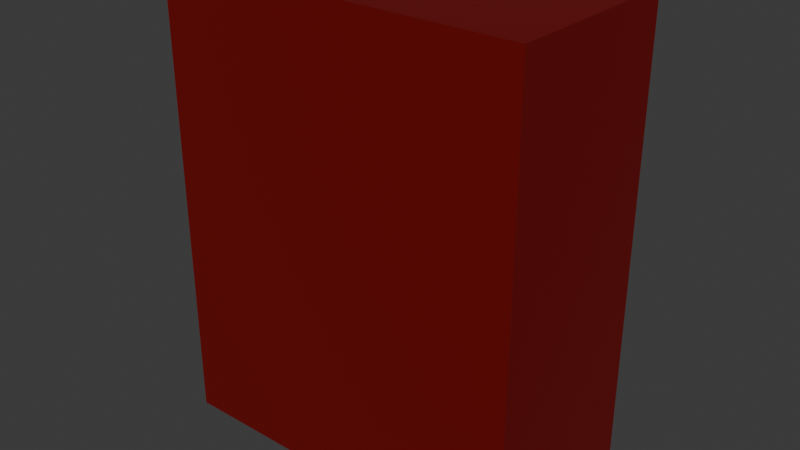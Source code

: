 # Source: books_1.blend  (saved by Blender 5.0.119; exported with 4.5.12 LTS)
import bpy
from mathutils import Matrix  # noqa: F401  (used for matrix-valued properties, if any)

bpy.ops.wm.read_factory_settings(use_empty=True)
scene = bpy.context.scene
scene.name = 'Scene'

# ---- collections
col_collection = bpy.data.collections.new('Collection'); scene.collection.children.link(col_collection)

# ---- materials (node trees are filled in below, after node groups)
mat_folder = bpy.data.materials.new('folder')

# ---- material node trees
mat_folder.use_nodes = True; mat_folder.node_tree.nodes.clear()
_N = mat_folder.node_tree.nodes; _L = mat_folder.node_tree.links
n0 = _N.new('ShaderNodeBsdfPrincipled'); n0.name = 'Principled BSDF'; n0.location = (44, 73)
n1 = _N.new('ShaderNodeOutputMaterial'); n1.name = 'Material Output'; n1.location = (341, 71)
n2 = _N.new('ShaderNodeValToRGB'); n2.name = 'Color Ramp'; n2.location = (-291, 52)
n2.color_ramp.interpolation = 'CONSTANT'
while len(n2.color_ramp.elements) > 1: n2.color_ramp.elements.remove(n2.color_ramp.elements[-1])
n2.color_ramp.elements[0].position = 0.0; n2.color_ramp.elements[0].color = (0.1638, 0.0, 0.0, 1.0)
_e = n2.color_ramp.elements.new(0.25); _e.color = (0.0, 0.2141, 0.0, 1.0)
_e = n2.color_ramp.elements.new(0.5); _e.color = (0.1587, 0.0, 0.1587, 1.0)
_e = n2.color_ramp.elements.new(0.75); _e.color = (0.0, 0.0003316, 0.169, 1.0)
_e = n2.color_ramp.elements.new(1.0); _e.color = (0.1256, 0.1256, 0.1256, 1.0)
n3 = _N.new('ShaderNodeAttribute'); n3.name = 'Attribute'; n3.location = (-513, 38)
n3.attribute_name = 'rand_color'
_L.new(n0.outputs[0], n1.inputs[0])
_L.new(n3.outputs[2], n2.inputs[0])
_L.new(n2.outputs[0], n0.inputs[0])
n1.is_active_output = True

# ---- world
world_world = bpy.data.worlds.new('World'); scene.world = world_world
world_world.use_nodes = True; world_world.node_tree.nodes.clear()
_N = world_world.node_tree.nodes; _L = world_world.node_tree.links
n0 = _N.new('ShaderNodeOutputWorld'); n0.name = 'World Output'; n0.location = (200, 100)
n1 = _N.new('ShaderNodeBackground'); n1.name = 'Background'; n1.location = (-200, 100)
n1.inputs[0].default_value = (0.05088, 0.05088, 0.05088, 1.0)
_L.new(n1.outputs[0], n0.inputs[0])
n0.is_active_output = True
world_world.color = (0.05088, 0.05088, 0.05088)
world_world.sun_shadow_jitter_overblur = 0.0

# ---- meshes
me_cube = bpy.data.meshes.new('Cube')
me_cube.from_pydata([(-1.0, -0.5, 0.0), (-1.0, -0.3, 2.5), (-1.0, 0.5, 0.0), (-1.0, 0.5, 2.5), (0.8, -0.3, 0.0), (0.8, -0.3, 2.5), (0.8, 0.3, 0.0), (0.8, 0.3, 2.5), (-1.0, -0.3, 0.0), (-1.0, -0.5, 2.5), (-1.0, 0.3, 2.5), (-1.0, 0.3, 0.0), (1.0, 0.5, 0.0), (1.0, 0.5, 2.5), (1.0, -0.5, 0.0), (1.0, -0.5, 2.5)], [], [(8, 1, 10, 11), (2, 3, 13, 12), (12, 13, 15, 14), (14, 15, 9, 0), (11, 6, 4, 8), (7, 10, 1, 5), (1, 8, 0, 9), (11, 10, 3, 2), (6, 11, 2, 12), (10, 7, 13, 3), (4, 6, 12, 14), (7, 5, 15, 13), (8, 4, 14, 0), (5, 1, 9, 15)])
me_cube.polygons.foreach_set('material_index', [1, 0, 0, 0, 1, 1, 0, 0, 0, 0, 0, 0, 0, 0])
_uv = me_cube.uv_layers.new(name='UVMap')
_uv.uv.foreach_set('vector', [0.8681, 0.9844, 0.8681, 0.4844, 0.9881, 0.4844, 0.9881, 0.9844, 0.0, 0.5, 0.0, 0.0, 0.4, 0.0, 0.4, 0.5, 0.0, 1.0, 0.0, 0.5, 0.2, 0.5, 0.2, 1.0, 0.4, 0.5, 0.4, 0.0, 0.8, 0.0, 0.8, 0.5, 1.001, 0.6398, 1.001, 0.9998, 0.8814, 0.9998, 0.8814, 0.6398, 0.9944, 0.6338, 0.9944, 0.9938, 0.8744, 0.9938, 0.8744, 0.6338, 0.64, 0.5, 0.64, 1.0, 0.6, 1.0, 0.6, 0.5, 0.64, 1.0, 0.64, 0.5, 0.68, 0.5, 0.68, 1.0, 0.36, 0.86, 0.36, 0.5, 0.4, 0.5, 0.4, 0.9, 0.56, 0.9, 0.56, 0.54, 0.6, 0.5, 0.6, 0.9, 0.24, 0.86, 0.36, 0.86, 0.4, 0.9, 0.2, 0.9, 0.56, 0.54, 0.44, 0.54, 0.4, 0.5, 0.6, 0.5, 0.24, 0.5, 0.24, 0.86, 0.2, 0.9, 0.2, 0.5, 0.44, 0.54, 0.44, 0.9, 0.4, 0.9, 0.4, 0.5])
me_cube.materials.append(mat_folder)
me_cube.materials.append(mat_folder)
me_cube.materials.append(None)
me_cube.update()

# ---- objects
ob_cube = bpy.data.objects.new('Cube', me_cube)

# ---- transforms, parenting, visibility, modifiers, constraints
ob_cube.location = (0.0, 0.0, 0.0)

# ---- collection membership
col_collection.objects.link(ob_cube)

# ---- scene / render settings (as saved in the file)
scene.frame_start = 1; scene.frame_end = 250; scene.frame_set(1)
scene.render.engine = 'BLENDER_EEVEE_NEXT'
scene.render.bake_bias = 0.0
scene.render.bake_samples = 0
scene.cycles.sampling_pattern = 'TABULATED_SOBOL'
scene.eevee.use_volume_custom_range = False
bpy.context.view_layer.update()

# ---- added for rendering (the .blend has no active camera and no usable light): camera, sun
cam_auto = bpy.data.cameras.new('AutoCamera')
cam_auto.lens = 50.0
cam_auto.sensor_width = 36.0
cam_auto.clip_end = 1000.0
ob_auto_camera = bpy.data.objects.new('AutoCamera', cam_auto)
scene.collection.objects.link(ob_auto_camera)
ob_auto_camera.location = (3.1033, -3.72396, 3.73264)
ob_auto_camera.rotation_euler = (1.09748, -7.21219e-08, 0.694738)
scene.camera = ob_auto_camera
light_auto_sun = bpy.data.lights.new('AutoSun', 'SUN')
light_auto_sun.energy = 3.0
light_auto_sun.angle = 0.0523599
ob_auto_sun = bpy.data.objects.new('AutoSun', light_auto_sun)
scene.collection.objects.link(ob_auto_sun)
ob_auto_sun.rotation_euler = (0.872665, 0.174533, 0.523599)
bpy.context.view_layer.update()
